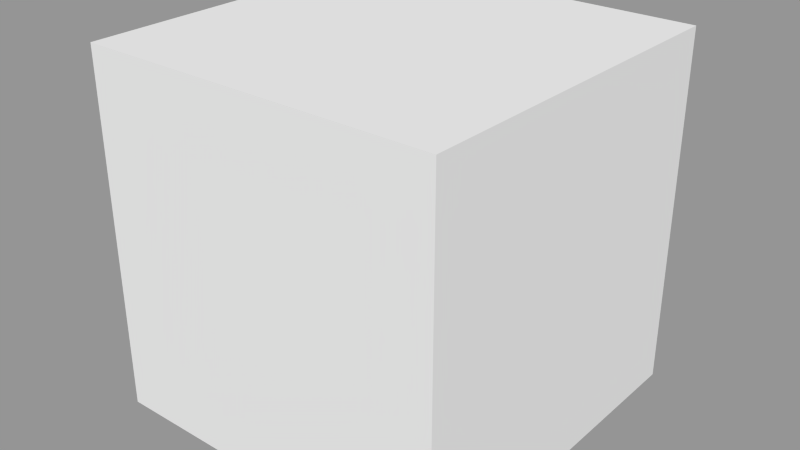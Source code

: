# Source: test-animation.blend  (saved by Blender 2.76.0; exported with 4.5.12 LTS)
import bpy
from mathutils import Matrix  # noqa: F401  (used for matrix-valued properties, if any)

bpy.ops.wm.read_factory_settings(use_empty=True)
scene = bpy.context.scene
scene.name = 'MultiSolid'

# ---- collections
col_collection_1_002 = bpy.data.collections.new('Collection 1.002'); scene.collection.children.link(col_collection_1_002)

# ---- meshes
me_cube = bpy.data.meshes.new('Cube')
me_cube.from_pydata([(-1.0, -1.0, -1.0), (-1.0, -1.0, 1.0), (-1.0, 1.0, -1.0), (-1.0, 1.0, 1.0), (1.0, -1.0, -1.0), (1.0, -1.0, 1.0), (1.0, 1.0, -1.0), (1.0, 1.0, 1.0)], [], [(1, 3, 2, 0), (3, 7, 6, 2), (7, 5, 4, 6), (5, 1, 0, 4), (0, 2, 6, 4), (5, 7, 3, 1)])
me_cube.use_remesh_preserve_volume = False
me_cube.use_remesh_preserve_attributes = False
me_cube.use_mirror_vertex_groups = False
me_cube.update()

# ---- objects
ob_cube = bpy.data.objects.new('Cube', me_cube)

# ---- transforms, parenting, visibility, modifiers, constraints
ob_cube.location = (0.0, 0.0, 0.0)
ob_cube.lineart.crease_threshold = 0.0

# ---- collection membership
col_collection_1_002.objects.link(ob_cube)

# ---- scene / render settings (as saved in the file)
scene.frame_start = 1; scene.frame_end = 100; scene.frame_set(0)
scene.render.engine = 'BLENDER_EEVEE_NEXT'
scene.render.image_settings.exr_codec = 'NONE'
scene.render.resolution_percentage = 50
scene.render.dither_intensity = 0.0
scene.render.simplify_subdivision_render = 0
scene.render.simplify_child_particles_render = 0.0
scene.cycles.use_denoising = False
scene.cycles.samples = 10
scene.cycles.sampling_pattern = 'TABULATED_SOBOL'
scene.cycles.light_sampling_threshold = 0.0
scene.cycles.use_adaptive_sampling = False
scene.cycles.use_light_tree = False
scene.cycles.blur_glossy = 0.0
scene.cycles.pixel_filter_type = 'GAUSSIAN'
scene.cycles.sample_clamp_indirect = 0.0
scene.view_settings.view_transform = 'Standard'
bpy.context.view_layer.update()

# ---- added for rendering (the .blend has no active camera and no usable light): camera, sun + grey world if the file has none
cam_auto = bpy.data.cameras.new('AutoCamera')
cam_auto.lens = 50.0
cam_auto.sensor_width = 36.0
cam_auto.clip_end = 1000.0
ob_auto_camera = bpy.data.objects.new('AutoCamera', cam_auto)
scene.collection.objects.link(ob_auto_camera)
ob_auto_camera.location = (3.20507, -3.84609, 2.56406)
ob_auto_camera.rotation_euler = (1.09748, -7.21219e-08, 0.694738)
scene.camera = ob_auto_camera
light_auto_sun = bpy.data.lights.new('AutoSun', 'SUN')
light_auto_sun.energy = 3.0
light_auto_sun.angle = 0.0523599
ob_auto_sun = bpy.data.objects.new('AutoSun', light_auto_sun)
scene.collection.objects.link(ob_auto_sun)
ob_auto_sun.rotation_euler = (0.872665, 0.174533, 0.523599)
if scene.world is None:
    world_auto = bpy.data.worlds.new('AutoWorld')
    world_auto.color = (0.3, 0.3, 0.3)
    scene.world = world_auto
bpy.context.view_layer.update()
